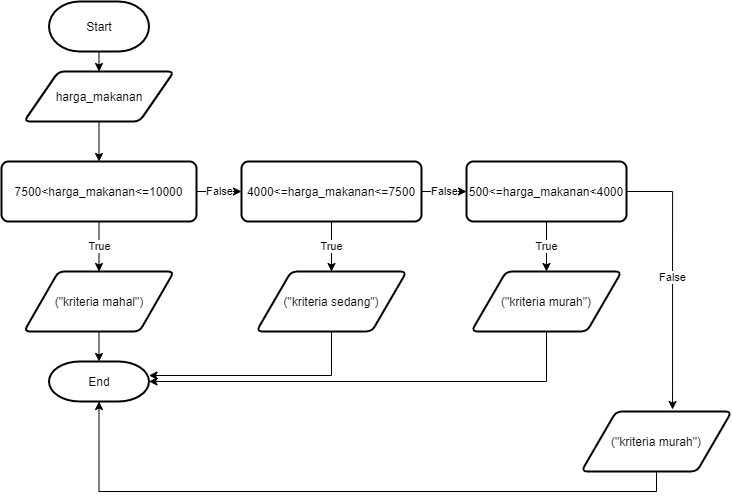

The diagram above was exported from draw.io. Its source (the exported page's mxGraphModel, read from the mxfile embedded in the PNG):
<mxGraphModel dx="436" dy="465" grid="1" gridSize="10" guides="1" tooltips="1" connect="1" arrows="1" fold="1" page="1" pageScale="1" pageWidth="827" pageHeight="1169" math="0" shadow="0">
  <root>
    <mxCell id="0" />
    <mxCell id="1" parent="0" />
    <mxCell id="a70sah6y003ZgRT5kgFZ-10" style="edgeStyle=orthogonalEdgeStyle;rounded=0;orthogonalLoop=1;jettySize=auto;html=1;exitX=0.5;exitY=1;exitDx=0;exitDy=0;exitPerimeter=0;entryX=0.5;entryY=0;entryDx=0;entryDy=0;" edge="1" parent="1" source="a70sah6y003ZgRT5kgFZ-1" target="a70sah6y003ZgRT5kgFZ-2">
      <mxGeometry relative="1" as="geometry" />
    </mxCell>
    <mxCell id="a70sah6y003ZgRT5kgFZ-1" value="Start" style="strokeWidth=2;html=1;shape=mxgraph.flowchart.terminator;whiteSpace=wrap;" vertex="1" parent="1">
      <mxGeometry x="177.5" y="10" width="100" height="50" as="geometry" />
    </mxCell>
    <mxCell id="a70sah6y003ZgRT5kgFZ-11" style="edgeStyle=orthogonalEdgeStyle;rounded=0;orthogonalLoop=1;jettySize=auto;html=1;exitX=0.5;exitY=1;exitDx=0;exitDy=0;entryX=0.5;entryY=0;entryDx=0;entryDy=0;" edge="1" parent="1" source="a70sah6y003ZgRT5kgFZ-2" target="a70sah6y003ZgRT5kgFZ-3">
      <mxGeometry relative="1" as="geometry" />
    </mxCell>
    <mxCell id="a70sah6y003ZgRT5kgFZ-2" value="harga_makanan" style="shape=parallelogram;html=1;strokeWidth=2;perimeter=parallelogramPerimeter;whiteSpace=wrap;rounded=1;arcSize=12;size=0.23;" vertex="1" parent="1">
      <mxGeometry x="152.5" y="80" width="150" height="50" as="geometry" />
    </mxCell>
    <mxCell id="a70sah6y003ZgRT5kgFZ-3" value="7500&amp;lt;harga_makanan&amp;lt;=10000" style="rounded=1;whiteSpace=wrap;html=1;absoluteArcSize=1;arcSize=14;strokeWidth=2;" vertex="1" parent="1">
      <mxGeometry x="130" y="170" width="195" height="60" as="geometry" />
    </mxCell>
    <mxCell id="a70sah6y003ZgRT5kgFZ-4" value="4000&amp;lt;=harga_makanan&amp;lt;=7500" style="rounded=1;whiteSpace=wrap;html=1;absoluteArcSize=1;arcSize=14;strokeWidth=2;" vertex="1" parent="1">
      <mxGeometry x="370" y="170" width="180" height="60" as="geometry" />
    </mxCell>
    <mxCell id="a70sah6y003ZgRT5kgFZ-5" value="500&amp;lt;=harga_makanan&amp;lt;4000" style="rounded=1;whiteSpace=wrap;html=1;absoluteArcSize=1;arcSize=14;strokeWidth=2;" vertex="1" parent="1">
      <mxGeometry x="595" y="170" width="160" height="60" as="geometry" />
    </mxCell>
    <mxCell id="a70sah6y003ZgRT5kgFZ-13" style="edgeStyle=orthogonalEdgeStyle;rounded=0;orthogonalLoop=1;jettySize=auto;html=1;exitX=0.5;exitY=1;exitDx=0;exitDy=0;entryX=0.5;entryY=0;entryDx=0;entryDy=0;entryPerimeter=0;" edge="1" parent="1" source="a70sah6y003ZgRT5kgFZ-6" target="a70sah6y003ZgRT5kgFZ-9">
      <mxGeometry relative="1" as="geometry" />
    </mxCell>
    <mxCell id="a70sah6y003ZgRT5kgFZ-6" value="(&quot;kriteria mahal&quot;)" style="shape=parallelogram;html=1;strokeWidth=2;perimeter=parallelogramPerimeter;whiteSpace=wrap;rounded=1;arcSize=12;size=0.23;" vertex="1" parent="1">
      <mxGeometry x="152.5" y="280" width="150" height="60" as="geometry" />
    </mxCell>
    <mxCell id="a70sah6y003ZgRT5kgFZ-24" style="edgeStyle=orthogonalEdgeStyle;rounded=0;orthogonalLoop=1;jettySize=auto;html=1;exitX=0.5;exitY=1;exitDx=0;exitDy=0;entryX=1;entryY=0.35;entryDx=0;entryDy=0;entryPerimeter=0;" edge="1" parent="1" source="a70sah6y003ZgRT5kgFZ-7" target="a70sah6y003ZgRT5kgFZ-9">
      <mxGeometry relative="1" as="geometry" />
    </mxCell>
    <mxCell id="a70sah6y003ZgRT5kgFZ-7" value="(&quot;kriteria sedang&quot;)" style="shape=parallelogram;html=1;strokeWidth=2;perimeter=parallelogramPerimeter;whiteSpace=wrap;rounded=1;arcSize=12;size=0.23;" vertex="1" parent="1">
      <mxGeometry x="385" y="280" width="150" height="60" as="geometry" />
    </mxCell>
    <mxCell id="a70sah6y003ZgRT5kgFZ-20" style="edgeStyle=orthogonalEdgeStyle;rounded=0;orthogonalLoop=1;jettySize=auto;html=1;exitX=0.5;exitY=1;exitDx=0;exitDy=0;entryX=1;entryY=0.5;entryDx=0;entryDy=0;entryPerimeter=0;" edge="1" parent="1" source="a70sah6y003ZgRT5kgFZ-8" target="a70sah6y003ZgRT5kgFZ-9">
      <mxGeometry relative="1" as="geometry" />
    </mxCell>
    <mxCell id="a70sah6y003ZgRT5kgFZ-8" value="(&quot;kriteria murah&quot;)" style="shape=parallelogram;html=1;strokeWidth=2;perimeter=parallelogramPerimeter;whiteSpace=wrap;rounded=1;arcSize=12;size=0.23;" vertex="1" parent="1">
      <mxGeometry x="600" y="280" width="150" height="60" as="geometry" />
    </mxCell>
    <mxCell id="a70sah6y003ZgRT5kgFZ-9" value="End" style="strokeWidth=2;html=1;shape=mxgraph.flowchart.terminator;whiteSpace=wrap;" vertex="1" parent="1">
      <mxGeometry x="177.5" y="370" width="100" height="40" as="geometry" />
    </mxCell>
    <mxCell id="a70sah6y003ZgRT5kgFZ-23" style="edgeStyle=orthogonalEdgeStyle;rounded=0;orthogonalLoop=1;jettySize=auto;html=1;exitX=0.5;exitY=1;exitDx=0;exitDy=0;entryX=0.5;entryY=1;entryDx=0;entryDy=0;entryPerimeter=0;" edge="1" parent="1" source="a70sah6y003ZgRT5kgFZ-21" target="a70sah6y003ZgRT5kgFZ-9">
      <mxGeometry relative="1" as="geometry" />
    </mxCell>
    <mxCell id="a70sah6y003ZgRT5kgFZ-21" value="(&quot;kriteria murah&quot;)" style="shape=parallelogram;html=1;strokeWidth=2;perimeter=parallelogramPerimeter;whiteSpace=wrap;rounded=1;arcSize=12;size=0.23;" vertex="1" parent="1">
      <mxGeometry x="710" y="420" width="150" height="60" as="geometry" />
    </mxCell>
    <mxCell id="a70sah6y003ZgRT5kgFZ-14" value="False" style="edgeStyle=orthogonalEdgeStyle;rounded=0;orthogonalLoop=1;jettySize=auto;html=1;exitX=1;exitY=0.5;exitDx=0;exitDy=0;entryX=0;entryY=0.5;entryDx=0;entryDy=0;" edge="1" parent="1" source="a70sah6y003ZgRT5kgFZ-3" target="a70sah6y003ZgRT5kgFZ-4">
      <mxGeometry relative="1" as="geometry" />
    </mxCell>
    <mxCell id="a70sah6y003ZgRT5kgFZ-16" value="False" style="edgeStyle=orthogonalEdgeStyle;rounded=0;orthogonalLoop=1;jettySize=auto;html=1;exitX=1;exitY=0.5;exitDx=0;exitDy=0;entryX=0;entryY=0.5;entryDx=0;entryDy=0;" edge="1" parent="1" source="a70sah6y003ZgRT5kgFZ-4" target="a70sah6y003ZgRT5kgFZ-5">
      <mxGeometry relative="1" as="geometry" />
    </mxCell>
    <mxCell id="a70sah6y003ZgRT5kgFZ-22" value="False" style="edgeStyle=orthogonalEdgeStyle;rounded=0;orthogonalLoop=1;jettySize=auto;html=1;exitX=1;exitY=0.5;exitDx=0;exitDy=0;entryX=0.607;entryY=-0.033;entryDx=0;entryDy=0;entryPerimeter=0;" edge="1" parent="1" source="a70sah6y003ZgRT5kgFZ-5" target="a70sah6y003ZgRT5kgFZ-21">
      <mxGeometry relative="1" as="geometry" />
    </mxCell>
    <mxCell id="a70sah6y003ZgRT5kgFZ-19" value="True" style="edgeStyle=orthogonalEdgeStyle;rounded=0;orthogonalLoop=1;jettySize=auto;html=1;exitX=0.5;exitY=1;exitDx=0;exitDy=0;entryX=0.5;entryY=0;entryDx=0;entryDy=0;" edge="1" parent="1" source="a70sah6y003ZgRT5kgFZ-5" target="a70sah6y003ZgRT5kgFZ-8">
      <mxGeometry relative="1" as="geometry" />
    </mxCell>
    <mxCell id="a70sah6y003ZgRT5kgFZ-15" value="True" style="edgeStyle=orthogonalEdgeStyle;rounded=0;orthogonalLoop=1;jettySize=auto;html=1;exitX=0.5;exitY=1;exitDx=0;exitDy=0;entryX=0.5;entryY=0;entryDx=0;entryDy=0;" edge="1" parent="1" source="a70sah6y003ZgRT5kgFZ-4" target="a70sah6y003ZgRT5kgFZ-7">
      <mxGeometry relative="1" as="geometry" />
    </mxCell>
    <mxCell id="a70sah6y003ZgRT5kgFZ-12" value="True" style="edgeStyle=orthogonalEdgeStyle;rounded=0;orthogonalLoop=1;jettySize=auto;html=1;exitX=0.5;exitY=1;exitDx=0;exitDy=0;entryX=0.5;entryY=0;entryDx=0;entryDy=0;" edge="1" parent="1" source="a70sah6y003ZgRT5kgFZ-3" target="a70sah6y003ZgRT5kgFZ-6">
      <mxGeometry relative="1" as="geometry" />
    </mxCell>
  </root>
</mxGraphModel>